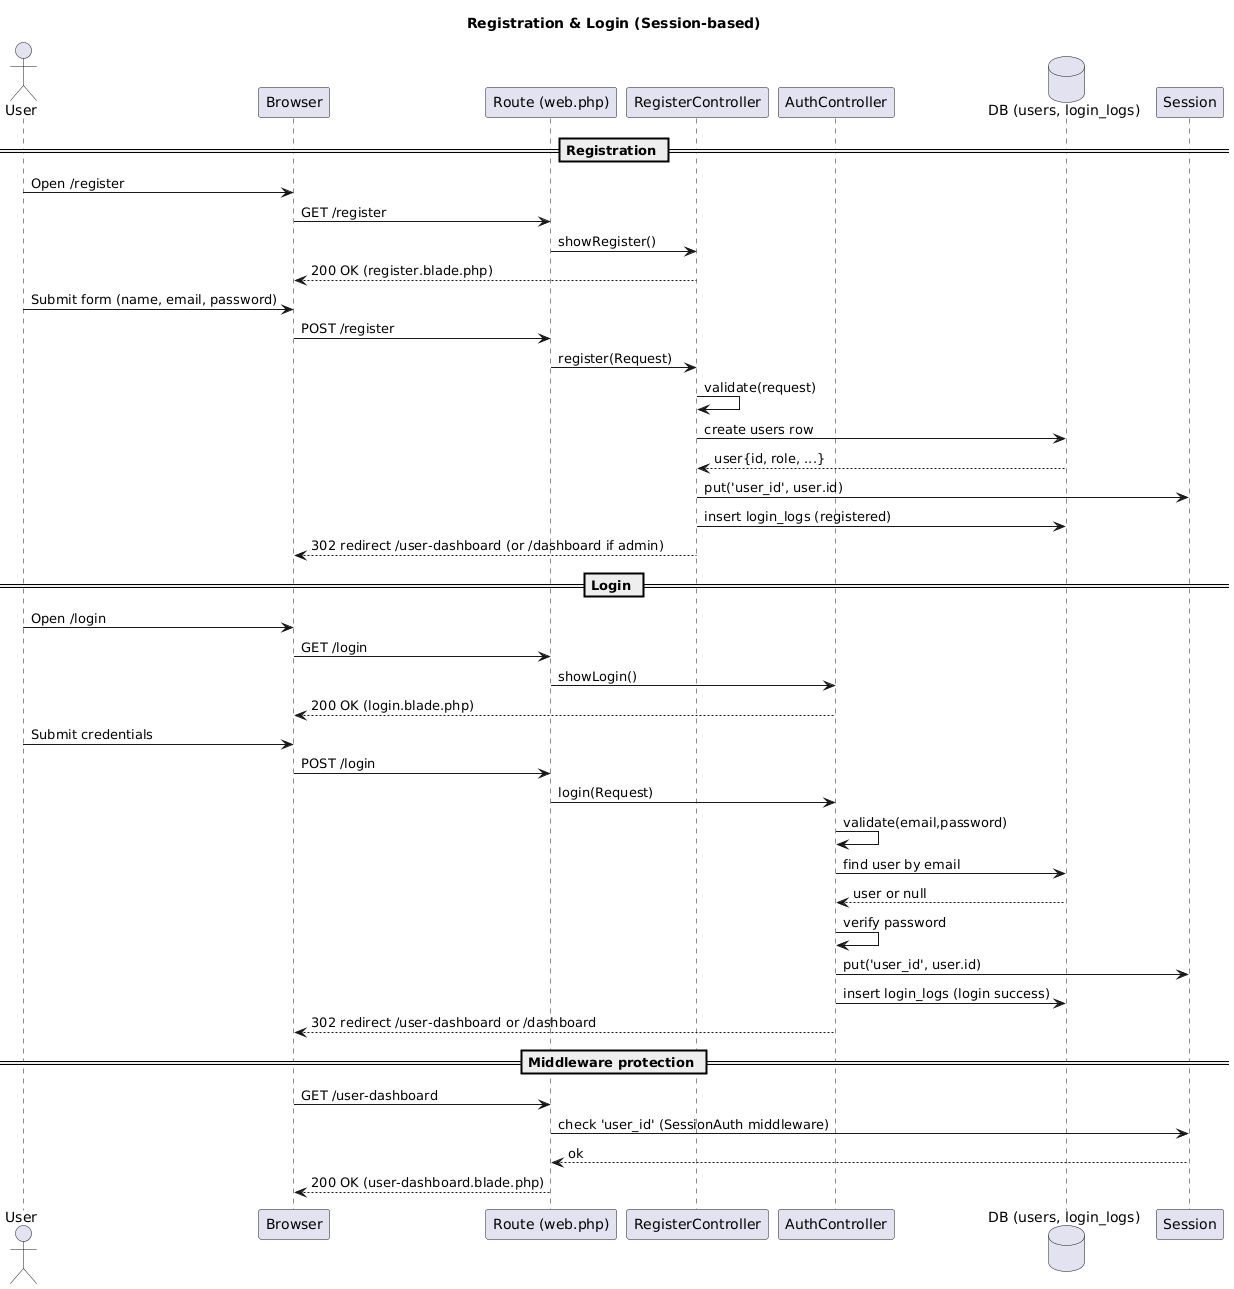

The diagram above was rendered by PlantUML. Its source (embedded in the PNG):
@startuml
title Registration & Login (Session-based)

actor User as U
participant "Browser" as B
participant "Route (web.php)" as R
participant "RegisterController" as RC
participant "AuthController" as AC
database "DB (users, login_logs)" as DB
participant "Session" as S

== Registration ==
U -> B: Open /register
B -> R: GET /register
R -> RC: showRegister()
RC --> B: 200 OK (register.blade.php)

U -> B: Submit form (name, email, password)
B -> R: POST /register
R -> RC: register(Request)
RC -> RC: validate(request)
RC -> DB: create users row
DB --> RC: user{id, role, ...}
RC -> S: put('user_id', user.id)
RC -> DB: insert login_logs (registered)
RC --> B: 302 redirect /user-dashboard (or /dashboard if admin)

== Login ==
U -> B: Open /login
B -> R: GET /login
R -> AC: showLogin()
AC --> B: 200 OK (login.blade.php)

U -> B: Submit credentials
B -> R: POST /login
R -> AC: login(Request)
AC -> AC: validate(email,password)
AC -> DB: find user by email
DB --> AC: user or null
AC -> AC: verify password
AC -> S: put('user_id', user.id)
AC -> DB: insert login_logs (login success)
AC --> B: 302 redirect /user-dashboard or /dashboard

== Middleware protection ==
B -> R: GET /user-dashboard
R -> S: check 'user_id' (SessionAuth middleware)
S --> R: ok
R --> B: 200 OK (user-dashboard.blade.php)
@enduml